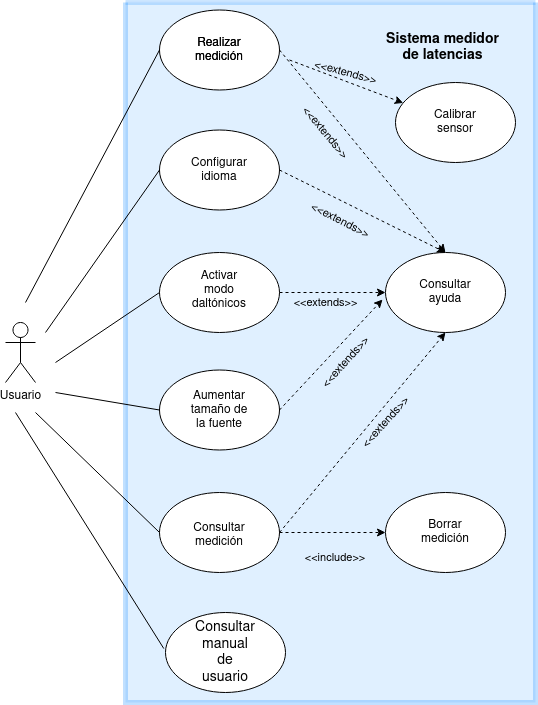

The diagram above was exported from draw.io. Its source (the exported page's mxGraphModel, read from the mxfile embedded in the PNG):
<mxGraphModel dx="1422" dy="716" grid="1" gridSize="10" guides="1" tooltips="1" connect="1" arrows="1" fold="1" page="1" pageScale="1" pageWidth="827" pageHeight="1169" math="0" shadow="0">
  <root>
    <mxCell id="0" />
    <mxCell id="1" parent="0" />
    <mxCell id="oinKkCFY8L06nPorz0iQ-53" value="" style="swimlane;startSize=0;fontSize=11;fillColor=#99CCFF;strokeColor=#3399FF;glass=1;gradientColor=#99CCFF;swimlaneFillColor=#99CCFF;swimlaneLine=0;opacity=30;strokeWidth=5;perimeterSpacing=5;" parent="1" vertex="1">
      <mxGeometry x="320" y="10" width="410" height="700" as="geometry" />
    </mxCell>
    <mxCell id="oinKkCFY8L06nPorz0iQ-54" value="&lt;b&gt;&lt;font style=&quot;font-size: 14px;&quot;&gt;Sistema medidor de latencias&lt;/font&gt;&lt;/b&gt;" style="text;html=1;strokeColor=none;fillColor=none;align=center;verticalAlign=middle;whiteSpace=wrap;rounded=0;glass=1;fontSize=11;opacity=30;" parent="oinKkCFY8L06nPorz0iQ-53" vertex="1">
      <mxGeometry x="255" y="20" width="125" height="50" as="geometry" />
    </mxCell>
    <mxCell id="hygSGPVZx8_nNeH3lLJ5-3" value="" style="ellipse;whiteSpace=wrap;html=1;" vertex="1" parent="oinKkCFY8L06nPorz0iQ-53">
      <mxGeometry x="270" y="80" width="120" height="80" as="geometry" />
    </mxCell>
    <mxCell id="hygSGPVZx8_nNeH3lLJ5-5" value="&lt;div&gt;Calibrar sensor&lt;/div&gt;" style="text;html=1;strokeColor=none;fillColor=none;align=center;verticalAlign=middle;whiteSpace=wrap;rounded=0;" vertex="1" parent="oinKkCFY8L06nPorz0iQ-53">
      <mxGeometry x="300" y="105" width="60" height="30" as="geometry" />
    </mxCell>
    <mxCell id="hygSGPVZx8_nNeH3lLJ5-6" value="&amp;lt;&amp;lt;extends&amp;gt;&amp;gt;" style="text;html=1;resizable=0;autosize=1;align=center;verticalAlign=middle;points=[];fillColor=none;strokeColor=none;rounded=0;rotation=15;fontSize=11;" vertex="1" parent="oinKkCFY8L06nPorz0iQ-53">
      <mxGeometry x="180" y="60" width="80" height="20" as="geometry" />
    </mxCell>
    <mxCell id="oinKkCFY8L06nPorz0iQ-1" value="Usuario" style="shape=umlActor;verticalLabelPosition=bottom;verticalAlign=top;html=1;outlineConnect=0;" parent="1" vertex="1">
      <mxGeometry x="200" y="330" width="30" height="60" as="geometry" />
    </mxCell>
    <mxCell id="oinKkCFY8L06nPorz0iQ-5" value="" style="ellipse;whiteSpace=wrap;html=1;" parent="1" vertex="1">
      <mxGeometry x="354" y="17.5" width="120" height="80" as="geometry" />
    </mxCell>
    <mxCell id="oinKkCFY8L06nPorz0iQ-6" value="Realizar medición" style="text;html=1;strokeColor=none;fillColor=none;align=center;verticalAlign=middle;whiteSpace=wrap;rounded=0;" parent="1" vertex="1">
      <mxGeometry x="384" y="42.5" width="60" height="30" as="geometry" />
    </mxCell>
    <mxCell id="oinKkCFY8L06nPorz0iQ-7" value="" style="ellipse;whiteSpace=wrap;html=1;" parent="1" vertex="1">
      <mxGeometry x="580" y="260" width="120" height="80" as="geometry" />
    </mxCell>
    <mxCell id="oinKkCFY8L06nPorz0iQ-8" value="Realizar medición" style="text;html=1;strokeColor=none;fillColor=none;align=center;verticalAlign=middle;whiteSpace=wrap;rounded=0;" parent="1" vertex="1">
      <mxGeometry x="384" y="42.5" width="60" height="30" as="geometry" />
    </mxCell>
    <mxCell id="oinKkCFY8L06nPorz0iQ-9" value="Consultar ayuda" style="text;html=1;strokeColor=none;fillColor=none;align=center;verticalAlign=middle;whiteSpace=wrap;rounded=0;" parent="1" vertex="1">
      <mxGeometry x="610" y="285" width="60" height="30" as="geometry" />
    </mxCell>
    <mxCell id="oinKkCFY8L06nPorz0iQ-10" value="" style="ellipse;whiteSpace=wrap;html=1;" parent="1" vertex="1">
      <mxGeometry x="354" y="137.5" width="120" height="80" as="geometry" />
    </mxCell>
    <mxCell id="oinKkCFY8L06nPorz0iQ-11" value="Configurar idioma" style="text;html=1;strokeColor=none;fillColor=none;align=center;verticalAlign=middle;whiteSpace=wrap;rounded=0;" parent="1" vertex="1">
      <mxGeometry x="384" y="162.5" width="60" height="30" as="geometry" />
    </mxCell>
    <mxCell id="oinKkCFY8L06nPorz0iQ-12" value="" style="ellipse;whiteSpace=wrap;html=1;" parent="1" vertex="1">
      <mxGeometry x="354" y="260" width="120" height="80" as="geometry" />
    </mxCell>
    <mxCell id="oinKkCFY8L06nPorz0iQ-13" value="Activar modo daltónicos" style="text;html=1;strokeColor=none;fillColor=none;align=center;verticalAlign=middle;whiteSpace=wrap;rounded=0;" parent="1" vertex="1">
      <mxGeometry x="384" y="282.5" width="60" height="30" as="geometry" />
    </mxCell>
    <mxCell id="oinKkCFY8L06nPorz0iQ-14" value="" style="ellipse;whiteSpace=wrap;html=1;" parent="1" vertex="1">
      <mxGeometry x="354" y="377.5" width="120" height="80" as="geometry" />
    </mxCell>
    <mxCell id="oinKkCFY8L06nPorz0iQ-15" value="Aumentar tamaño de la fuente" style="text;html=1;strokeColor=none;fillColor=none;align=center;verticalAlign=middle;whiteSpace=wrap;rounded=0;" parent="1" vertex="1">
      <mxGeometry x="384" y="402.5" width="60" height="30" as="geometry" />
    </mxCell>
    <mxCell id="oinKkCFY8L06nPorz0iQ-16" value="" style="ellipse;whiteSpace=wrap;html=1;" parent="1" vertex="1">
      <mxGeometry x="354" y="500" width="120" height="80" as="geometry" />
    </mxCell>
    <mxCell id="oinKkCFY8L06nPorz0iQ-17" value="Consultar medición" style="text;html=1;strokeColor=none;fillColor=none;align=center;verticalAlign=middle;whiteSpace=wrap;rounded=0;" parent="1" vertex="1">
      <mxGeometry x="384" y="527.5" width="60" height="30" as="geometry" />
    </mxCell>
    <mxCell id="oinKkCFY8L06nPorz0iQ-19" value="" style="ellipse;whiteSpace=wrap;html=1;" parent="1" vertex="1">
      <mxGeometry x="580" y="500" width="120" height="80" as="geometry" />
    </mxCell>
    <mxCell id="oinKkCFY8L06nPorz0iQ-20" value="Borrar medición" style="text;html=1;strokeColor=none;fillColor=none;align=center;verticalAlign=middle;whiteSpace=wrap;rounded=0;" parent="1" vertex="1">
      <mxGeometry x="610" y="525" width="60" height="30" as="geometry" />
    </mxCell>
    <mxCell id="oinKkCFY8L06nPorz0iQ-25" value="" style="endArrow=none;html=1;rounded=0;entryX=0;entryY=0.5;entryDx=0;entryDy=0;" parent="1" target="oinKkCFY8L06nPorz0iQ-5" edge="1">
      <mxGeometry width="50" height="50" relative="1" as="geometry">
        <mxPoint x="220" y="310" as="sourcePoint" />
        <mxPoint x="260" y="280" as="targetPoint" />
      </mxGeometry>
    </mxCell>
    <mxCell id="oinKkCFY8L06nPorz0iQ-28" value="" style="endArrow=none;html=1;rounded=0;entryX=0;entryY=0.5;entryDx=0;entryDy=0;" parent="1" target="oinKkCFY8L06nPorz0iQ-10" edge="1">
      <mxGeometry width="50" height="50" relative="1" as="geometry">
        <mxPoint x="240" y="340" as="sourcePoint" />
        <mxPoint x="280" y="300" as="targetPoint" />
      </mxGeometry>
    </mxCell>
    <mxCell id="oinKkCFY8L06nPorz0iQ-30" value="" style="endArrow=none;html=1;rounded=0;entryX=0;entryY=0.5;entryDx=0;entryDy=0;" parent="1" target="oinKkCFY8L06nPorz0iQ-12" edge="1">
      <mxGeometry width="50" height="50" relative="1" as="geometry">
        <mxPoint x="250" y="370" as="sourcePoint" />
        <mxPoint x="300" y="320" as="targetPoint" />
      </mxGeometry>
    </mxCell>
    <mxCell id="oinKkCFY8L06nPorz0iQ-31" value="" style="endArrow=none;html=1;rounded=0;entryX=0;entryY=0.5;entryDx=0;entryDy=0;" parent="1" target="oinKkCFY8L06nPorz0iQ-14" edge="1">
      <mxGeometry width="50" height="50" relative="1" as="geometry">
        <mxPoint x="250" y="400" as="sourcePoint" />
        <mxPoint x="300" y="380" as="targetPoint" />
      </mxGeometry>
    </mxCell>
    <mxCell id="oinKkCFY8L06nPorz0iQ-32" value="" style="endArrow=none;html=1;rounded=0;entryX=0;entryY=0.5;entryDx=0;entryDy=0;" parent="1" target="oinKkCFY8L06nPorz0iQ-16" edge="1">
      <mxGeometry width="50" height="50" relative="1" as="geometry">
        <mxPoint x="230" y="420" as="sourcePoint" />
        <mxPoint x="260" y="410" as="targetPoint" />
      </mxGeometry>
    </mxCell>
    <mxCell id="oinKkCFY8L06nPorz0iQ-33" value="" style="endArrow=classic;dashed=1;html=1;rounded=0;exitX=1;exitY=0.5;exitDx=0;exitDy=0;entryX=0;entryY=0.5;entryDx=0;entryDy=0;" parent="1" source="oinKkCFY8L06nPorz0iQ-16" target="oinKkCFY8L06nPorz0iQ-19" edge="1">
      <mxGeometry width="50" height="50" relative="1" as="geometry">
        <mxPoint x="490" y="570" as="sourcePoint" />
        <mxPoint x="560" y="540" as="targetPoint" />
      </mxGeometry>
    </mxCell>
    <mxCell id="oinKkCFY8L06nPorz0iQ-34" value="&amp;lt;&amp;lt;include&amp;gt;&amp;gt;" style="text;html=1;strokeColor=none;fillColor=none;align=center;verticalAlign=middle;whiteSpace=wrap;rounded=0;fontSize=11;" parent="1" vertex="1">
      <mxGeometry x="500" y="550" width="60" height="30" as="geometry" />
    </mxCell>
    <mxCell id="oinKkCFY8L06nPorz0iQ-36" value="" style="endArrow=classic;html=1;rounded=0;entryX=0;entryY=0.5;entryDx=0;entryDy=0;" parent="1" target="oinKkCFY8L06nPorz0iQ-19" edge="1">
      <mxGeometry width="50" height="50" relative="1" as="geometry">
        <mxPoint x="580" y="540" as="sourcePoint" />
        <mxPoint x="600" y="520" as="targetPoint" />
      </mxGeometry>
    </mxCell>
    <mxCell id="oinKkCFY8L06nPorz0iQ-38" value="" style="endArrow=classic;dashed=1;html=1;rounded=0;entryX=0.5;entryY=0;entryDx=0;entryDy=0;exitX=1;exitY=0.5;exitDx=0;exitDy=0;verticalAlign=bottom;" parent="1" source="oinKkCFY8L06nPorz0iQ-5" target="oinKkCFY8L06nPorz0iQ-7" edge="1">
      <mxGeometry width="50" height="50" relative="1" as="geometry">
        <mxPoint x="490" y="90" as="sourcePoint" />
        <mxPoint x="540" y="40" as="targetPoint" />
      </mxGeometry>
    </mxCell>
    <mxCell id="oinKkCFY8L06nPorz0iQ-40" value="" style="endArrow=classic;dashed=1;html=1;rounded=0;entryX=0.5;entryY=0;entryDx=0;entryDy=0;exitX=1;exitY=0.5;exitDx=0;exitDy=0;" parent="1" source="oinKkCFY8L06nPorz0iQ-10" target="oinKkCFY8L06nPorz0iQ-7" edge="1">
      <mxGeometry width="50" height="50" relative="1" as="geometry">
        <mxPoint x="500" y="240" as="sourcePoint" />
        <mxPoint x="550" y="190" as="targetPoint" />
      </mxGeometry>
    </mxCell>
    <mxCell id="oinKkCFY8L06nPorz0iQ-41" value="" style="endArrow=classic;dashed=1;html=1;rounded=0;entryX=0;entryY=0.5;entryDx=0;entryDy=0;exitX=1;exitY=0.5;exitDx=0;exitDy=0;" parent="1" source="oinKkCFY8L06nPorz0iQ-12" target="oinKkCFY8L06nPorz0iQ-7" edge="1">
      <mxGeometry width="50" height="50" relative="1" as="geometry">
        <mxPoint x="470" y="330" as="sourcePoint" />
        <mxPoint x="520" y="280" as="targetPoint" />
      </mxGeometry>
    </mxCell>
    <mxCell id="oinKkCFY8L06nPorz0iQ-42" value="" style="endArrow=classic;dashed=1;html=1;rounded=0;exitX=1;exitY=0.5;exitDx=0;exitDy=0;entryX=-0.025;entryY=0.588;entryDx=0;entryDy=0;entryPerimeter=0;" parent="1" source="oinKkCFY8L06nPorz0iQ-14" target="oinKkCFY8L06nPorz0iQ-7" edge="1">
      <mxGeometry width="50" height="50" relative="1" as="geometry">
        <mxPoint x="490" y="440" as="sourcePoint" />
        <mxPoint x="540" y="390" as="targetPoint" />
      </mxGeometry>
    </mxCell>
    <mxCell id="oinKkCFY8L06nPorz0iQ-43" value="" style="endArrow=classic;dashed=1;html=1;rounded=0;entryX=0.5;entryY=1;entryDx=0;entryDy=0;exitX=1;exitY=0.5;exitDx=0;exitDy=0;" parent="1" source="oinKkCFY8L06nPorz0iQ-16" target="oinKkCFY8L06nPorz0iQ-7" edge="1">
      <mxGeometry width="50" height="50" relative="1" as="geometry">
        <mxPoint x="500" y="510" as="sourcePoint" />
        <mxPoint x="550" y="460" as="targetPoint" />
      </mxGeometry>
    </mxCell>
    <mxCell id="oinKkCFY8L06nPorz0iQ-47" value="&amp;lt;&amp;lt;extends&amp;gt;&amp;gt;" style="text;html=1;resizable=0;autosize=1;align=center;verticalAlign=middle;points=[];fillColor=none;strokeColor=none;rounded=0;rotation=50;fontSize=11;" parent="1" vertex="1">
      <mxGeometry x="480" y="130" width="80" height="20" as="geometry" />
    </mxCell>
    <mxCell id="oinKkCFY8L06nPorz0iQ-48" value="&amp;lt;&amp;lt;extends&amp;gt;&amp;gt;" style="text;html=1;resizable=0;autosize=1;align=center;verticalAlign=middle;points=[];fillColor=none;strokeColor=none;rounded=0;rotation=27;fontSize=11;" parent="1" vertex="1">
      <mxGeometry x="495" y="217.5" width="80" height="20" as="geometry" />
    </mxCell>
    <mxCell id="oinKkCFY8L06nPorz0iQ-49" value="&amp;lt;&amp;lt;extends&amp;gt;&amp;gt;" style="text;html=1;resizable=0;autosize=1;align=center;verticalAlign=middle;points=[];fillColor=none;strokeColor=none;rounded=0;rotation=0;fontSize=11;" parent="1" vertex="1">
      <mxGeometry x="480" y="300" width="80" height="20" as="geometry" />
    </mxCell>
    <mxCell id="oinKkCFY8L06nPorz0iQ-50" value="&amp;lt;&amp;lt;extends&amp;gt;&amp;gt;" style="text;html=1;resizable=0;autosize=1;align=center;verticalAlign=middle;points=[];fillColor=none;strokeColor=none;rounded=0;rotation=-48;fontSize=11;" parent="1" vertex="1">
      <mxGeometry x="500" y="360" width="80" height="20" as="geometry" />
    </mxCell>
    <mxCell id="oinKkCFY8L06nPorz0iQ-51" value="&amp;lt;&amp;lt;extends&amp;gt;&amp;gt;" style="text;html=1;resizable=0;autosize=1;align=center;verticalAlign=middle;points=[];fillColor=none;strokeColor=none;rounded=0;rotation=-48;fontSize=11;" parent="1" vertex="1">
      <mxGeometry x="540" y="420" width="80" height="20" as="geometry" />
    </mxCell>
    <mxCell id="oinKkCFY8L06nPorz0iQ-56" value="" style="ellipse;whiteSpace=wrap;html=1;" parent="1" vertex="1">
      <mxGeometry x="360" y="620" width="120" height="80" as="geometry" />
    </mxCell>
    <mxCell id="oinKkCFY8L06nPorz0iQ-57" value="Consultar manual de usuario" style="text;html=1;strokeColor=none;fillColor=none;align=center;verticalAlign=middle;whiteSpace=wrap;rounded=0;glass=1;fontSize=14;opacity=30;" parent="1" vertex="1">
      <mxGeometry x="390" y="645" width="60" height="30" as="geometry" />
    </mxCell>
    <mxCell id="oinKkCFY8L06nPorz0iQ-59" value="" style="endArrow=none;html=1;rounded=0;fontSize=14;entryX=-0.014;entryY=0.451;entryDx=0;entryDy=0;entryPerimeter=0;" parent="1" target="oinKkCFY8L06nPorz0iQ-56" edge="1">
      <mxGeometry width="50" height="50" relative="1" as="geometry">
        <mxPoint x="210" y="420" as="sourcePoint" />
        <mxPoint x="280" y="480" as="targetPoint" />
      </mxGeometry>
    </mxCell>
    <mxCell id="hygSGPVZx8_nNeH3lLJ5-4" value="" style="endArrow=classic;dashed=1;html=1;rounded=0;exitX=1;exitY=0.5;exitDx=0;exitDy=0;verticalAlign=bottom;" edge="1" parent="1" target="hygSGPVZx8_nNeH3lLJ5-3">
      <mxGeometry width="50" height="50" relative="1" as="geometry">
        <mxPoint x="484" y="67.5" as="sourcePoint" />
        <mxPoint x="650" y="270" as="targetPoint" />
      </mxGeometry>
    </mxCell>
  </root>
</mxGraphModel>